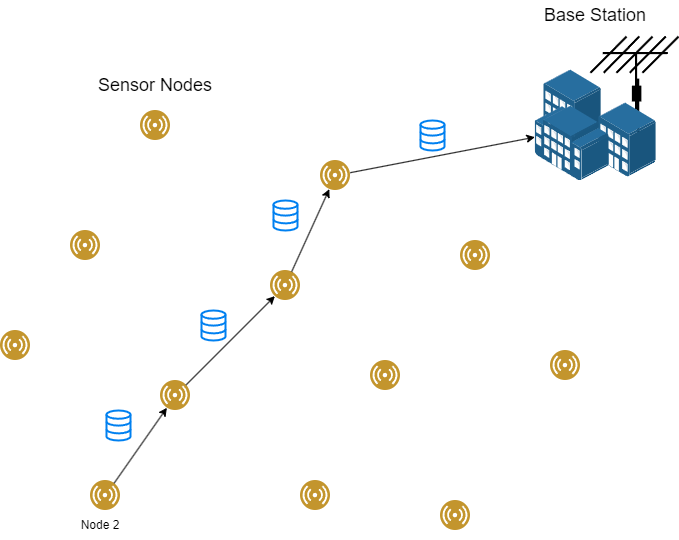

The diagram above was exported from draw.io. Its source (the exported page's mxGraphModel, read from the mxfile embedded in the PNG):
<mxGraphModel dx="1434" dy="1955" grid="1" gridSize="10" guides="1" tooltips="1" connect="1" arrows="1" fold="1" page="1" pageScale="1" pageWidth="827" pageHeight="1169" math="0" shadow="0">
  <root>
    <mxCell id="0" />
    <mxCell id="1" parent="0" />
    <mxCell id="oh7KCgj08M4fKJVHvB2X-18" value="" style="shape=mxgraph.cisco.wireless.antenna;sketch=0;html=1;pointerEvents=1;dashed=0;fillColor=#036897;strokeColor=#ffffff;strokeWidth=2;verticalLabelPosition=bottom;verticalAlign=top;align=center;outlineConnect=0;" vertex="1" parent="1">
      <mxGeometry x="700" y="-24" width="88" height="104" as="geometry" />
    </mxCell>
    <mxCell id="oh7KCgj08M4fKJVHvB2X-1" value="" style="image;aspect=fixed;perimeter=ellipsePerimeter;html=1;align=center;shadow=0;dashed=0;fontColor=#4277BB;labelBackgroundColor=default;fontSize=12;spacingTop=3;image=img/lib/ibm/users/sensor.svg;" vertex="1" parent="1">
      <mxGeometry x="110" y="270" width="30" height="30" as="geometry" />
    </mxCell>
    <mxCell id="oh7KCgj08M4fKJVHvB2X-3" value="" style="image;aspect=fixed;perimeter=ellipsePerimeter;html=1;align=center;shadow=0;dashed=0;fontColor=#4277BB;labelBackgroundColor=default;fontSize=12;spacingTop=3;image=img/lib/ibm/users/sensor.svg;" vertex="1" parent="1">
      <mxGeometry x="180" y="170" width="30" height="30" as="geometry" />
    </mxCell>
    <mxCell id="oh7KCgj08M4fKJVHvB2X-4" value="" style="image;aspect=fixed;perimeter=ellipsePerimeter;html=1;align=center;shadow=0;dashed=0;fontColor=#4277BB;labelBackgroundColor=default;fontSize=12;spacingTop=3;image=img/lib/ibm/users/sensor.svg;" vertex="1" parent="1">
      <mxGeometry x="270" y="320" width="30" height="30" as="geometry" />
    </mxCell>
    <mxCell id="oh7KCgj08M4fKJVHvB2X-5" value="" style="image;aspect=fixed;perimeter=ellipsePerimeter;html=1;align=center;shadow=0;dashed=0;fontColor=#4277BB;labelBackgroundColor=default;fontSize=12;spacingTop=3;image=img/lib/ibm/users/sensor.svg;" vertex="1" parent="1">
      <mxGeometry x="200" y="420" width="30" height="30" as="geometry" />
    </mxCell>
    <mxCell id="oh7KCgj08M4fKJVHvB2X-6" value="" style="image;aspect=fixed;perimeter=ellipsePerimeter;html=1;align=center;shadow=0;dashed=0;fontColor=#4277BB;labelBackgroundColor=default;fontSize=12;spacingTop=3;image=img/lib/ibm/users/sensor.svg;" vertex="1" parent="1">
      <mxGeometry x="410" y="420" width="30" height="30" as="geometry" />
    </mxCell>
    <mxCell id="oh7KCgj08M4fKJVHvB2X-7" value="" style="image;aspect=fixed;perimeter=ellipsePerimeter;html=1;align=center;shadow=0;dashed=0;fontColor=#4277BB;labelBackgroundColor=default;fontSize=12;spacingTop=3;image=img/lib/ibm/users/sensor.svg;imageBackground=default;" vertex="1" parent="1">
      <mxGeometry x="380" y="210" width="30" height="30" as="geometry" />
    </mxCell>
    <mxCell id="oh7KCgj08M4fKJVHvB2X-8" value="" style="image;aspect=fixed;perimeter=ellipsePerimeter;html=1;align=center;shadow=0;dashed=0;fontColor=#4277BB;labelBackgroundColor=default;fontSize=12;spacingTop=3;image=img/lib/ibm/users/sensor.svg;imageBackground=default;" vertex="1" parent="1">
      <mxGeometry x="480" y="300" width="30" height="30" as="geometry" />
    </mxCell>
    <mxCell id="oh7KCgj08M4fKJVHvB2X-9" value="" style="image;aspect=fixed;perimeter=ellipsePerimeter;html=1;align=center;shadow=0;dashed=0;fontColor=#4277BB;labelBackgroundColor=default;fontSize=12;spacingTop=3;image=img/lib/ibm/users/sensor.svg;imageBackground=default;" vertex="1" parent="1">
      <mxGeometry x="550" y="440" width="30" height="30" as="geometry" />
    </mxCell>
    <mxCell id="oh7KCgj08M4fKJVHvB2X-10" value="" style="image;aspect=fixed;perimeter=ellipsePerimeter;html=1;align=center;shadow=0;dashed=0;fontColor=#4277BB;labelBackgroundColor=default;fontSize=12;spacingTop=3;image=img/lib/ibm/users/sensor.svg;imageBackground=default;" vertex="1" parent="1">
      <mxGeometry x="660" y="290" width="30" height="30" as="geometry" />
    </mxCell>
    <mxCell id="oh7KCgj08M4fKJVHvB2X-11" value="" style="image;aspect=fixed;perimeter=ellipsePerimeter;html=1;align=center;shadow=0;dashed=0;fontColor=#4277BB;labelBackgroundColor=default;fontSize=12;spacingTop=3;image=img/lib/ibm/users/sensor.svg;imageBackground=default;" vertex="1" parent="1">
      <mxGeometry x="430" y="100" width="30" height="30" as="geometry" />
    </mxCell>
    <mxCell id="oh7KCgj08M4fKJVHvB2X-12" value="" style="image;aspect=fixed;perimeter=ellipsePerimeter;html=1;align=center;shadow=0;dashed=0;fontColor=#4277BB;labelBackgroundColor=default;fontSize=12;spacingTop=3;image=img/lib/ibm/users/sensor.svg;imageBackground=default;" vertex="1" parent="1">
      <mxGeometry x="570" y="180" width="30" height="30" as="geometry" />
    </mxCell>
    <mxCell id="oh7KCgj08M4fKJVHvB2X-13" value="" style="image;aspect=fixed;perimeter=ellipsePerimeter;html=1;align=center;shadow=0;dashed=0;fontColor=#4277BB;labelBackgroundColor=default;fontSize=12;spacingTop=3;image=img/lib/ibm/users/sensor.svg;imageBackground=default;" vertex="1" parent="1">
      <mxGeometry x="250" y="50" width="30" height="30" as="geometry" />
    </mxCell>
    <mxCell id="oh7KCgj08M4fKJVHvB2X-16" value="" style="image;points=[];aspect=fixed;html=1;align=center;shadow=0;dashed=0;image=img/lib/allied_telesis/buildings/Building_Cluster.svg;" vertex="1" parent="1">
      <mxGeometry x="644.4" y="9.5" width="121.2" height="111" as="geometry" />
    </mxCell>
    <mxCell id="oh7KCgj08M4fKJVHvB2X-23" value="&lt;font style=&quot;font-size: 18px;&quot;&gt;Base Station&lt;/font&gt;" style="text;html=1;strokeColor=none;fillColor=none;align=center;verticalAlign=middle;whiteSpace=wrap;rounded=0;" vertex="1" parent="1">
      <mxGeometry x="645" y="-60" width="120" height="30" as="geometry" />
    </mxCell>
    <mxCell id="oh7KCgj08M4fKJVHvB2X-29" value="&lt;font style=&quot;font-size: 18px;&quot;&gt;Sensor Nodes&lt;/font&gt;" style="text;html=1;strokeColor=none;fillColor=none;align=center;verticalAlign=middle;whiteSpace=wrap;rounded=0;" vertex="1" parent="1">
      <mxGeometry x="195" y="9.5" width="140" height="30" as="geometry" />
    </mxCell>
    <mxCell id="oh7KCgj08M4fKJVHvB2X-30" value="Node 2" style="text;html=1;strokeColor=none;fillColor=none;align=center;verticalAlign=middle;whiteSpace=wrap;rounded=0;" vertex="1" parent="1">
      <mxGeometry x="180" y="450" width="60" height="30" as="geometry" />
    </mxCell>
    <mxCell id="oh7KCgj08M4fKJVHvB2X-34" value="" style="endArrow=classic;html=1;rounded=0;" edge="1" parent="1" source="oh7KCgj08M4fKJVHvB2X-5" target="oh7KCgj08M4fKJVHvB2X-4">
      <mxGeometry width="50" height="50" relative="1" as="geometry">
        <mxPoint x="390" y="290" as="sourcePoint" />
        <mxPoint x="440" y="240" as="targetPoint" />
      </mxGeometry>
    </mxCell>
    <mxCell id="oh7KCgj08M4fKJVHvB2X-35" value="" style="endArrow=classic;html=1;rounded=0;" edge="1" parent="1" source="oh7KCgj08M4fKJVHvB2X-4" target="oh7KCgj08M4fKJVHvB2X-7">
      <mxGeometry width="50" height="50" relative="1" as="geometry">
        <mxPoint x="390" y="290" as="sourcePoint" />
        <mxPoint x="440" y="240" as="targetPoint" />
      </mxGeometry>
    </mxCell>
    <mxCell id="oh7KCgj08M4fKJVHvB2X-36" value="" style="endArrow=classic;html=1;rounded=0;" edge="1" parent="1" source="oh7KCgj08M4fKJVHvB2X-7" target="oh7KCgj08M4fKJVHvB2X-11">
      <mxGeometry width="50" height="50" relative="1" as="geometry">
        <mxPoint x="390" y="290" as="sourcePoint" />
        <mxPoint x="440" y="240" as="targetPoint" />
      </mxGeometry>
    </mxCell>
    <mxCell id="oh7KCgj08M4fKJVHvB2X-37" value="" style="endArrow=classic;html=1;rounded=0;" edge="1" parent="1" source="oh7KCgj08M4fKJVHvB2X-11" target="oh7KCgj08M4fKJVHvB2X-16">
      <mxGeometry width="50" height="50" relative="1" as="geometry">
        <mxPoint x="411" y="221" as="sourcePoint" />
        <mxPoint x="449" y="139" as="targetPoint" />
      </mxGeometry>
    </mxCell>
    <mxCell id="oh7KCgj08M4fKJVHvB2X-38" value="" style="html=1;verticalLabelPosition=bottom;align=center;labelBackgroundColor=#ffffff;verticalAlign=top;strokeWidth=2;strokeColor=#0080F0;shadow=0;dashed=0;shape=mxgraph.ios7.icons.data;" vertex="1" parent="1">
      <mxGeometry x="216" y="350" width="24" height="30" as="geometry" />
    </mxCell>
    <mxCell id="oh7KCgj08M4fKJVHvB2X-39" value="" style="html=1;verticalLabelPosition=bottom;align=center;labelBackgroundColor=#ffffff;verticalAlign=top;strokeWidth=2;strokeColor=#0080F0;shadow=0;dashed=0;shape=mxgraph.ios7.icons.data;" vertex="1" parent="1">
      <mxGeometry x="311" y="250" width="24" height="30" as="geometry" />
    </mxCell>
    <mxCell id="oh7KCgj08M4fKJVHvB2X-40" value="" style="html=1;verticalLabelPosition=bottom;align=center;labelBackgroundColor=#ffffff;verticalAlign=top;strokeWidth=2;strokeColor=#0080F0;shadow=0;dashed=0;shape=mxgraph.ios7.icons.data;" vertex="1" parent="1">
      <mxGeometry x="383" y="140" width="24" height="30" as="geometry" />
    </mxCell>
    <mxCell id="oh7KCgj08M4fKJVHvB2X-41" value="" style="html=1;verticalLabelPosition=bottom;align=center;labelBackgroundColor=#ffffff;verticalAlign=top;strokeWidth=2;strokeColor=#0080F0;shadow=0;dashed=0;shape=mxgraph.ios7.icons.data;" vertex="1" parent="1">
      <mxGeometry x="530" y="60" width="24" height="30" as="geometry" />
    </mxCell>
  </root>
</mxGraphModel>